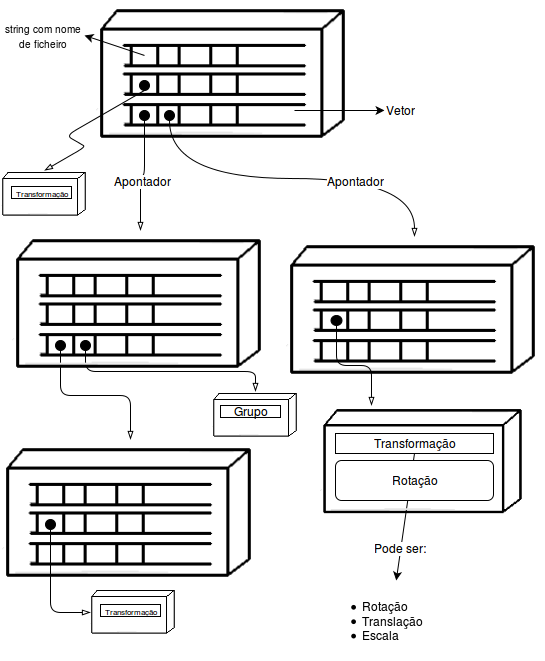

The diagram above was exported from draw.io. Its source (the exported page's mxGraphModel, read from the mxfile embedded in the PNG):
<mxGraphModel dx="1450" dy="684" grid="0" gridSize="10" guides="1" tooltips="1" connect="1" arrows="1" fold="1" page="1" pageScale="1" pageWidth="826" pageHeight="1169" background="none" math="0" shadow="0">
  <root>
    <mxCell id="0" />
    <mxCell id="1" parent="0" />
    <mxCell id="31" style="edgeStyle=orthogonalEdgeStyle;html=1;exitX=0.5;exitY=1;endArrow=blockThin;endFill=0;jettySize=auto;orthogonalLoop=1;" edge="1" parent="1" source="18" target="28">
      <mxGeometry relative="1" as="geometry" />
    </mxCell>
    <mxCell id="34" style="html=1;exitX=0.5;exitY=1;entryX=0.5;entryY=0;endArrow=blockThin;endFill=0;jettySize=auto;orthogonalLoop=1;strokeColor=#000000;rounded=1;edgeStyle=orthogonalEdgeStyle;" edge="1" parent="1" source="19" target="37">
      <mxGeometry relative="1" as="geometry">
        <mxPoint x="235" y="460" as="targetPoint" />
      </mxGeometry>
    </mxCell>
    <mxCell id="28" value="" style="shape=image;imageAspect=0;aspect=fixed;verticalLabelPosition=bottom;verticalAlign=top;image=data:image/png,(base64 omitted: 1276 chars);" vertex="1" parent="1">
      <mxGeometry x="40" y="509" width="260" height="149" as="geometry" />
    </mxCell>
    <mxCell id="40" style="html=1;exitX=0.5;exitY=1;endArrow=blockThin;endFill=0;jettySize=auto;orthogonalLoop=1;entryX=0;entryY=0.5;edgeStyle=orthogonalEdgeStyle;elbow=vertical;" edge="1" parent="1" source="29" target="67">
      <mxGeometry relative="1" as="geometry">
        <mxPoint x="80" y="690" as="targetPoint" />
        <Array as="points">
          <mxPoint x="90" y="682" />
        </Array>
      </mxGeometry>
    </mxCell>
    <mxCell id="29" value="" style="ellipse;whiteSpace=wrap;html=1;fillColor=#000000;" vertex="1" parent="1">
      <mxGeometry x="85" y="589" width="10" height="10" as="geometry" />
    </mxCell>
    <mxCell id="63" value="" style="group" vertex="1" connectable="0" parent="1">
      <mxGeometry x="252" y="461" width="86" height="48" as="geometry" />
    </mxCell>
    <mxCell id="37" value="" style="shape=image;imageAspect=0;aspect=fixed;verticalLabelPosition=bottom;verticalAlign=top;image=data:image/png,(base64 omitted: 1024 chars);" vertex="1" parent="63">
      <mxGeometry width="86" height="48" as="geometry" />
    </mxCell>
    <mxCell id="51" value="Grupo" style="whiteSpace=wrap;html=1;" vertex="1" parent="63">
      <mxGeometry x="8" y="14" width="60" height="12" as="geometry" />
    </mxCell>
    <mxCell id="70" value="&lt;ul&gt;&lt;li&gt;Rotação&lt;br&gt;&lt;/li&gt;&lt;li&gt;Translação&lt;/li&gt;&lt;li&gt;Escala&lt;br&gt;&lt;/li&gt;&lt;/ul&gt;" style="text;html=1;whiteSpace=wrap;verticalAlign=middle;overflow=hidden;" vertex="1" parent="1">
      <mxGeometry x="360" y="650" width="140" height="80" as="geometry" />
    </mxCell>
    <mxCell id="71" style="html=1;exitX=0.5;exitY=1;endArrow=classic;endFill=1;jettySize=auto;orthogonalLoop=1;" edge="1" parent="1" source="47" target="70">
      <mxGeometry relative="1" as="geometry" />
    </mxCell>
    <mxCell id="72" value="Pode ser:" style="text;html=1;resizable=0;points=[];align=center;verticalAlign=middle;labelBackgroundColor=#ffffff;" vertex="1" connectable="0" parent="71">
      <mxGeometry x="0.4929" y="-1" relative="1" as="geometry">
        <mxPoint as="offset" />
      </mxGeometry>
    </mxCell>
    <mxCell id="16" value="" style="shape=image;imageAspect=0;aspect=fixed;verticalLabelPosition=bottom;verticalAlign=top;image=data:image/png,(base64 omitted: 1276 chars);" vertex="1" parent="1">
      <mxGeometry x="50" y="300" width="260" height="149" as="geometry" />
    </mxCell>
    <mxCell id="18" value="" style="ellipse;whiteSpace=wrap;html=1;fillColor=#000000;" vertex="1" parent="1">
      <mxGeometry x="95" y="410" width="10" height="10" as="geometry" />
    </mxCell>
    <mxCell id="19" value="" style="ellipse;whiteSpace=wrap;html=1;fillColor=#000000;" vertex="1" parent="1">
      <mxGeometry x="120" y="410" width="10" height="10" as="geometry" />
    </mxCell>
    <mxCell id="43" style="html=1;exitX=0.5;exitY=1;endArrow=blockThin;endFill=0;jettySize=auto;orthogonalLoop=1;entryX=0.5;entryY=0;edgeStyle=isometricEdgeStyle;" edge="1" parent="1" source="41" target="42">
      <mxGeometry relative="1" as="geometry">
        <Array as="points">
          <mxPoint x="116" y="211" />
        </Array>
      </mxGeometry>
    </mxCell>
    <mxCell id="64" value="" style="group" vertex="1" connectable="0" parent="1">
      <mxGeometry x="41" y="240" width="86" height="48" as="geometry" />
    </mxCell>
    <mxCell id="60" value="" style="group" vertex="1" connectable="0" parent="64">
      <mxGeometry width="86" height="48" as="geometry" />
    </mxCell>
    <mxCell id="42" value="" style="shape=image;imageAspect=0;aspect=fixed;verticalLabelPosition=bottom;verticalAlign=top;image=data:image/png,(base64 omitted: 1024 chars);" vertex="1" parent="60">
      <mxGeometry width="86" height="48" as="geometry" />
    </mxCell>
    <mxCell id="50" value="&lt;font style=&quot;font-size: 8px&quot;&gt;Transformação&lt;/font&gt;" style="whiteSpace=wrap;html=1;" vertex="1" parent="60">
      <mxGeometry x="10" y="16" width="60" height="12" as="geometry" />
    </mxCell>
    <mxCell id="57" value="" style="group" vertex="1" connectable="0" parent="1">
      <mxGeometry x="360" y="475" width="205" height="114" as="geometry" />
    </mxCell>
    <mxCell id="35" value="" style="shape=image;imageAspect=0;aspect=fixed;verticalLabelPosition=bottom;verticalAlign=top;image=data:image/png,(base64 omitted: 1024 chars);" vertex="1" parent="57">
      <mxGeometry width="205" height="114" as="geometry" />
    </mxCell>
    <mxCell id="47" value="Transformação" style="whiteSpace=wrap;html=1;" vertex="1" parent="57">
      <mxGeometry x="15" y="28" width="158" height="20" as="geometry" />
    </mxCell>
    <mxCell id="48" value="Rotação" style="rounded=1;whiteSpace=wrap;html=1;" vertex="1" parent="57">
      <mxGeometry x="15" y="55" width="158" height="40" as="geometry" />
    </mxCell>
    <mxCell id="78" value="" style="group" vertex="1" connectable="0" parent="1">
      <mxGeometry x="130" y="658" width="86" height="48" as="geometry" />
    </mxCell>
    <mxCell id="65" value="" style="group" vertex="1" connectable="0" parent="78">
      <mxGeometry width="86" height="48" as="geometry" />
    </mxCell>
    <mxCell id="66" value="" style="group" vertex="1" connectable="0" parent="65">
      <mxGeometry width="86" height="48" as="geometry" />
    </mxCell>
    <mxCell id="67" value="" style="shape=image;imageAspect=0;aspect=fixed;verticalLabelPosition=bottom;verticalAlign=top;image=data:image/png,(base64 omitted: 1024 chars);" vertex="1" parent="66">
      <mxGeometry width="86" height="48" as="geometry" />
    </mxCell>
    <mxCell id="68" value="&lt;font style=&quot;font-size: 8px&quot;&gt;Transformação&lt;/font&gt;" style="whiteSpace=wrap;html=1;" vertex="1" parent="66">
      <mxGeometry x="10" y="16" width="60" height="12" as="geometry" />
    </mxCell>
    <mxCell id="80" style="edgeStyle=none;rounded=1;html=1;exitX=0.5;exitY=1;endArrow=classic;endFill=1;jettySize=auto;orthogonalLoop=1;strokeColor=#000000;" edge="1" parent="66" source="68" target="68">
      <mxGeometry relative="1" as="geometry" />
    </mxCell>
    <mxCell id="81" value="" style="group" vertex="1" connectable="0" parent="1">
      <mxGeometry x="41" y="70" width="413" height="150" as="geometry" />
    </mxCell>
    <mxCell id="5" value="" style="shape=image;imageAspect=0;aspect=fixed;verticalLabelPosition=bottom;verticalAlign=top;image=data:image/png,(base64 omitted: 1276 chars);" vertex="1" parent="81">
      <mxGeometry x="93" width="260" height="149" as="geometry" />
    </mxCell>
    <mxCell id="7" value="" style="edgeStyle=segmentEdgeStyle;endArrow=classic;html=1;" edge="1" parent="81">
      <mxGeometry width="50" height="50" relative="1" as="geometry">
        <mxPoint x="293" y="110" as="sourcePoint" />
        <mxPoint x="383" y="110" as="targetPoint" />
        <Array as="points">
          <mxPoint x="366" y="110" />
        </Array>
      </mxGeometry>
    </mxCell>
    <mxCell id="12" value="" style="ellipse;whiteSpace=wrap;html=1;fillColor=#000000;" vertex="1" parent="81">
      <mxGeometry x="138" y="110" width="10" height="10" as="geometry" />
    </mxCell>
    <mxCell id="15" value="" style="ellipse;whiteSpace=wrap;html=1;fillColor=#000000;" vertex="1" parent="81">
      <mxGeometry x="163" y="110" width="10" height="10" as="geometry" />
    </mxCell>
    <mxCell id="41" value="" style="ellipse;whiteSpace=wrap;html=1;fillColor=#000000;" vertex="1" parent="81">
      <mxGeometry x="138" y="80" width="10" height="10" as="geometry" />
    </mxCell>
    <mxCell id="53" value="&lt;font style=&quot;font-size: 10px&quot;&gt;string com nome de ficheiro&lt;/font&gt;" style="whiteSpace=wrap;html=1;fillColor=none;dashed=1;strokeColor=none;" vertex="1" parent="81">
      <mxGeometry y="20" width="83" height="30" as="geometry" />
    </mxCell>
    <mxCell id="54" value="" style="ellipse;whiteSpace=wrap;html=1;" vertex="1" parent="81">
      <mxGeometry x="138" y="60" width="5" as="geometry" />
    </mxCell>
    <mxCell id="56" value="" style="endArrow=classic;html=1;entryX=1;entryY=0.5;" edge="1" parent="81" target="53">
      <mxGeometry width="50" height="50" relative="1" as="geometry">
        <mxPoint x="143" y="55" as="sourcePoint" />
        <mxPoint x="83" as="targetPoint" />
      </mxGeometry>
    </mxCell>
    <mxCell id="59" value="Vetor" style="whiteSpace=wrap;html=1;dashed=1;strokeColor=none;" vertex="1" parent="81">
      <mxGeometry x="383" y="100" width="30" height="20" as="geometry" />
    </mxCell>
    <mxCell id="17" style="html=1;exitX=0.5;exitY=1;endArrow=blockThin;endFill=0;jettySize=auto;orthogonalLoop=1;edgeStyle=orthogonalEdgeStyle;" edge="1" parent="1" source="12" target="16">
      <mxGeometry relative="1" as="geometry" />
    </mxCell>
    <mxCell id="46" value="Apontador" style="text;html=1;resizable=0;points=[];align=center;verticalAlign=middle;labelBackgroundColor=#ffffff;" vertex="1" connectable="0" parent="17">
      <mxGeometry x="0.1311" y="2" relative="1" as="geometry">
        <mxPoint as="offset" />
      </mxGeometry>
    </mxCell>
    <mxCell id="32" style="edgeStyle=orthogonalEdgeStyle;curved=1;html=1;exitX=0.5;exitY=1;entryX=0.5;entryY=0;endArrow=blockThin;endFill=0;jettySize=auto;orthogonalLoop=1;" edge="1" parent="1" source="15" target="23">
      <mxGeometry relative="1" as="geometry" />
    </mxCell>
    <mxCell id="45" value="Apontador" style="text;html=1;resizable=0;points=[];align=center;verticalAlign=middle;labelBackgroundColor=#ffffff;" vertex="1" connectable="0" parent="32">
      <mxGeometry x="0.3491" y="-2" relative="1" as="geometry">
        <mxPoint as="offset" />
      </mxGeometry>
    </mxCell>
    <mxCell id="23" value="" style="shape=image;imageAspect=0;aspect=fixed;verticalLabelPosition=bottom;verticalAlign=top;image=data:image/png,(base64 omitted: 1276 chars);" vertex="1" parent="1">
      <mxGeometry x="324" y="306" width="260" height="149" as="geometry" />
    </mxCell>
    <mxCell id="85" style="rounded=1;html=1;exitX=0.5;exitY=1;entryX=0.25;entryY=0;endArrow=blockThin;endFill=0;jettySize=auto;orthogonalLoop=1;strokeColor=#000000;edgeStyle=orthogonalEdgeStyle;" edge="1" parent="1" source="84" target="35">
      <mxGeometry relative="1" as="geometry" />
    </mxCell>
    <mxCell id="84" value="" style="ellipse;whiteSpace=wrap;html=1;fillColor=#000000;" vertex="1" parent="1">
      <mxGeometry x="370" y="385" width="11" height="10" as="geometry" />
    </mxCell>
  </root>
</mxGraphModel>